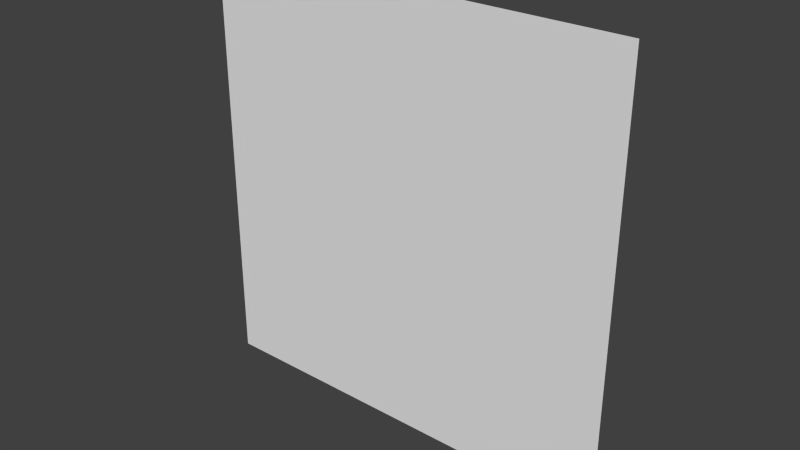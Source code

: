 # Source: pan_quad.blend  (saved by Blender 4.2.66; exported with 4.5.12 LTS)
import bpy
from mathutils import Matrix  # noqa: F401  (used for matrix-valued properties, if any)

bpy.ops.wm.read_factory_settings(use_empty=True)
scene = bpy.context.scene
scene.name = 'Scene'

# ---- collections
col_collection_1 = bpy.data.collections.new('Collection 1'); scene.collection.children.link(col_collection_1)

# ---- materials (node trees are filled in below, after node groups)
mat_material = bpy.data.materials.new('Material')
mat_material.alpha_threshold = 0.0
mat_material.use_transparent_shadow = False
mat_material.roughness = 0.5
mat_material.line_color = (0.0, 0.0, 0.0, 1.0)

# ---- material node trees

# ---- world
world_world = bpy.data.worlds.new('World'); scene.world = world_world
world_world.color = (0.05088, 0.05088, 0.05088)
world_world.use_sun_shadow = False
world_world.sun_shadow_jitter_overblur = 0.0
world_world.cycles.sampling_method = 'MANUAL'
world_world.cycles.sample_map_resolution = 256

# ---- meshes
me_cube = bpy.data.meshes.new('Cube')
me_cube.from_pydata([(0.5, 0.0, -0.5), (-0.5, 0.0, -0.5), (0.5, 0.0, 0.5), (-0.5, 0.0, 0.5)], [], [(2, 3, 1), (0, 2, 1)])
_uv = me_cube.uv_layers.new(name='UVMap')
_uv.uv.foreach_set('vector', [0.9999, 0.9999, 9.998e-05, 0.9999, 9.998e-05, 0.0001001, 0.9999, 9.998e-05, 0.9999, 0.9999, 9.998e-05, 0.0001001])
me_cube.materials.append(mat_material)
me_cube.use_remesh_preserve_volume = False
me_cube.use_remesh_preserve_attributes = False
me_cube.use_mirror_vertex_groups = False
me_cube.update()

# ---- objects
ob_cube = bpy.data.objects.new('Cube', me_cube)

# ---- transforms, parenting, visibility, modifiers, constraints
ob_cube.location = (0.0, 0.0, 0.0)
ob_cube.lock_rotations_4d = False
ob_cube.empty_display_type = 'ARROWS'
ob_cube.lineart.crease_threshold = 0.0

# ---- collection membership
col_collection_1.objects.link(ob_cube)

# ---- scene / render settings (as saved in the file)
scene.frame_start = 1; scene.frame_end = 250; scene.frame_set(1)
scene.render.engine = 'BLENDER_EEVEE_NEXT'
scene.render.resolution_percentage = 50
scene.render.dither_intensity = 0.0
scene.cycles.use_denoising = False
scene.cycles.samples = 10
scene.cycles.sampling_pattern = 'TABULATED_SOBOL'
scene.cycles.light_sampling_threshold = 0.0
scene.cycles.use_adaptive_sampling = False
scene.cycles.use_light_tree = False
scene.cycles.blur_glossy = 0.0
scene.cycles.pixel_filter_type = 'GAUSSIAN'
scene.cycles.sample_clamp_indirect = 0.0
scene.view_settings.view_transform = 'Standard'
bpy.context.view_layer.update()

# ---- added for rendering (the .blend has no active camera and no usable light): camera, sun
cam_auto = bpy.data.cameras.new('AutoCamera')
cam_auto.lens = 50.0
cam_auto.sensor_width = 36.0
cam_auto.clip_end = 1000.0
ob_auto_camera = bpy.data.objects.new('AutoCamera', cam_auto)
scene.collection.objects.link(ob_auto_camera)
ob_auto_camera.location = (1.30847, -1.57016, 1.04677)
ob_auto_camera.rotation_euler = (1.09748, -7.21219e-08, 0.694738)
scene.camera = ob_auto_camera
light_auto_sun = bpy.data.lights.new('AutoSun', 'SUN')
light_auto_sun.energy = 3.0
light_auto_sun.angle = 0.0523599
ob_auto_sun = bpy.data.objects.new('AutoSun', light_auto_sun)
scene.collection.objects.link(ob_auto_sun)
ob_auto_sun.rotation_euler = (0.872665, 0.174533, 0.523599)
bpy.context.view_layer.update()
